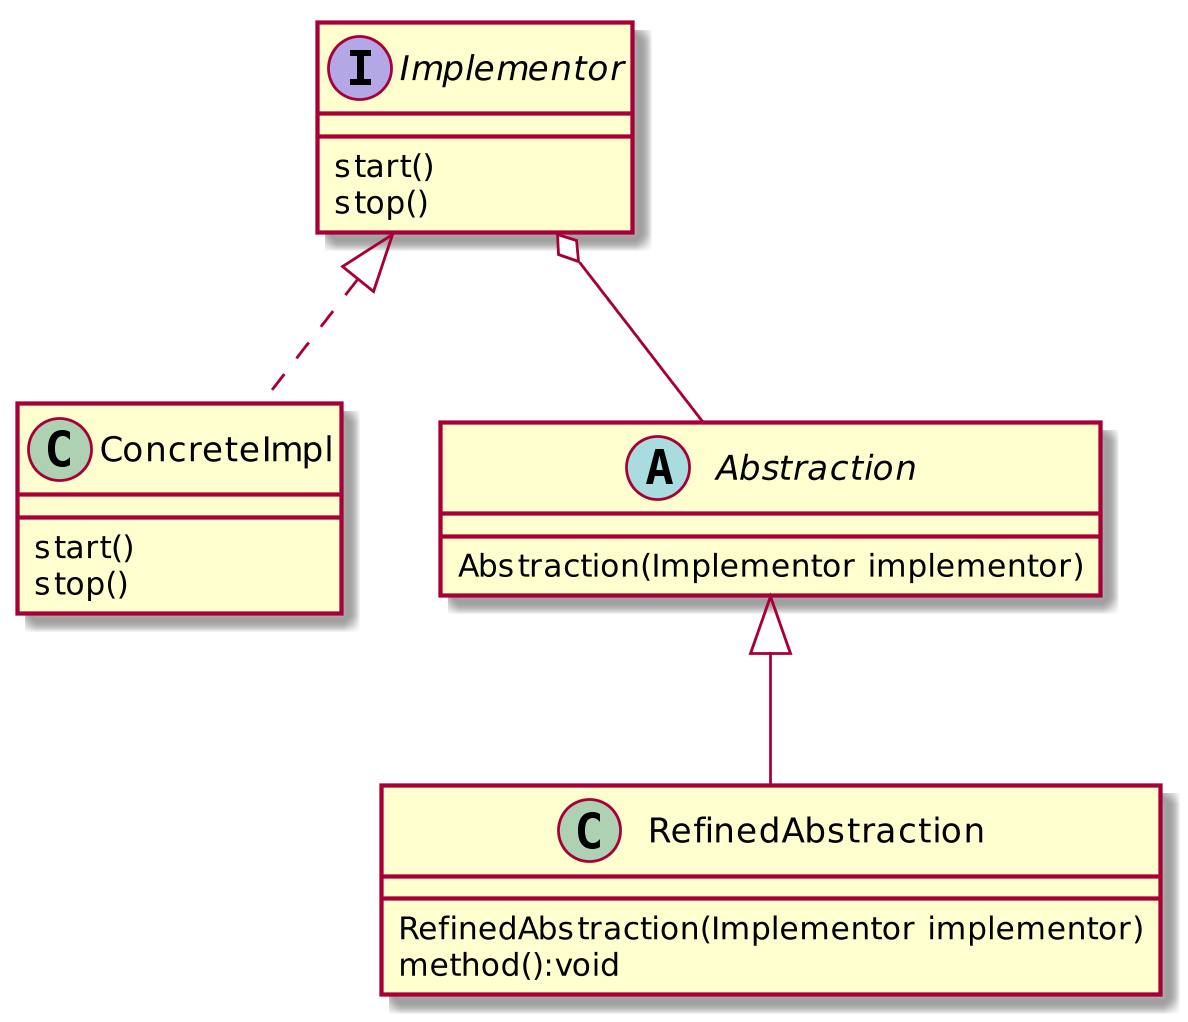

The diagram above was rendered by PlantUML. Its source (embedded in the PNG):
@startuml
scale 1024 height
Implementor <|.. ConcreteImpl
Abstraction <|-- RefinedAbstraction
Implementor o-- Abstraction

interface Implementor{
   start()
    stop()
}

abstract class Abstraction {
    Abstraction(Implementor implementor)
}

class ConcreteImpl{
    start()
    stop()
}

class RefinedAbstraction{
     RefinedAbstraction(Implementor implementor)
     method():void
}
@enduml